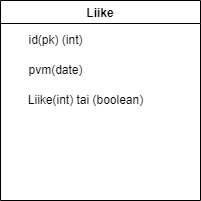

The diagram above was exported from draw.io. Its source (the exported page's mxGraphModel, read from the mxfile embedded in the PNG):
<mxGraphModel dx="782" dy="468" grid="1" gridSize="10" guides="1" tooltips="1" connect="1" arrows="1" fold="1" page="1" pageScale="1" pageWidth="827" pageHeight="1169" math="0" shadow="0">
  <root>
    <mxCell id="0" />
    <mxCell id="1" parent="0" />
    <mxCell id="5zFGpRxCJxA2B_K3c9Xe-1" value="Liike" style="swimlane;" parent="1" vertex="1">
      <mxGeometry x="240" y="60" width="200" height="200" as="geometry" />
    </mxCell>
    <mxCell id="5zFGpRxCJxA2B_K3c9Xe-2" value="pvm(date)" style="text;html=1;align=center;verticalAlign=middle;resizable=0;points=[];autosize=1;strokeColor=none;fillColor=none;" parent="5zFGpRxCJxA2B_K3c9Xe-1" vertex="1">
      <mxGeometry x="15" y="55" width="80" height="30" as="geometry" />
    </mxCell>
    <mxCell id="5zFGpRxCJxA2B_K3c9Xe-3" value="Liike(int) tai (boolean)" style="text;html=1;align=center;verticalAlign=middle;resizable=0;points=[];autosize=1;strokeColor=none;fillColor=none;" parent="5zFGpRxCJxA2B_K3c9Xe-1" vertex="1">
      <mxGeometry x="15" y="85" width="140" height="30" as="geometry" />
    </mxCell>
    <mxCell id="5zFGpRxCJxA2B_K3c9Xe-4" value="id(pk) (int)" style="text;html=1;align=center;verticalAlign=middle;resizable=0;points=[];autosize=1;strokeColor=none;fillColor=none;" parent="5zFGpRxCJxA2B_K3c9Xe-1" vertex="1">
      <mxGeometry x="15" y="25" width="80" height="30" as="geometry" />
    </mxCell>
  </root>
</mxGraphModel>